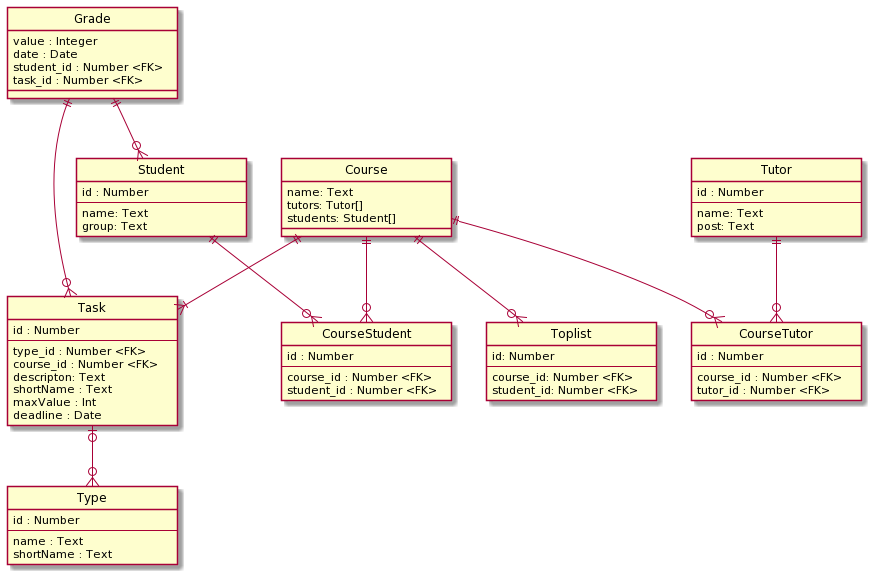

The diagram above was rendered by PlantUML. Its source (embedded in the PNG):
@startuml
hide circle
    skinparam minClassWidth 170

    together {
        entity CourseStudent
        entity Course
    }
    
    entity Type {
        id : Number
        --
        name : Text
        shortName : Text
    }

    entity Task {
        id : Number
        --
        type_id : Number <FK>
        course_id : Number <FK>
        descripton: Text
        shortName : Text
        maxValue : Int
        deadline : Date
    }

    Task |o--o{ Type

    entity Tutor {
        id : Number
        --
        name: Text
        post: Text
    }

    entity Student {
        id : Number
        --
        name: Text
        group: Text
    }

    entity Course {
        name: Text
        tutors: Tutor[]
        students: Student[]

    }

    entity Toplist{
        id: Number
        --
        course_id: Number <FK>
        student_id: Number <FK>
    }


    entity CourseTutor{
        id : Number
        --
        course_id : Number <FK>
        tutor_id : Number <FK>
    }

    entity CourseStudent {
        id : Number
        --
        course_id : Number <FK>
        student_id : Number <FK>
    }


    Course ||--|{ Task
    Course ||--o{ CourseTutor
    Tutor ||--o{ CourseTutor

    Course ||--o{ CourseStudent
    Student ||--o{ CourseStudent

    Course||--o{ Toplist


    entity Grade{
        value : Integer
        date : Date
        student_id : Number <FK>
        task_id : Number <FK>
    }

    Grade ||--o{ Student
    Grade ||--o{ Task
@enduml